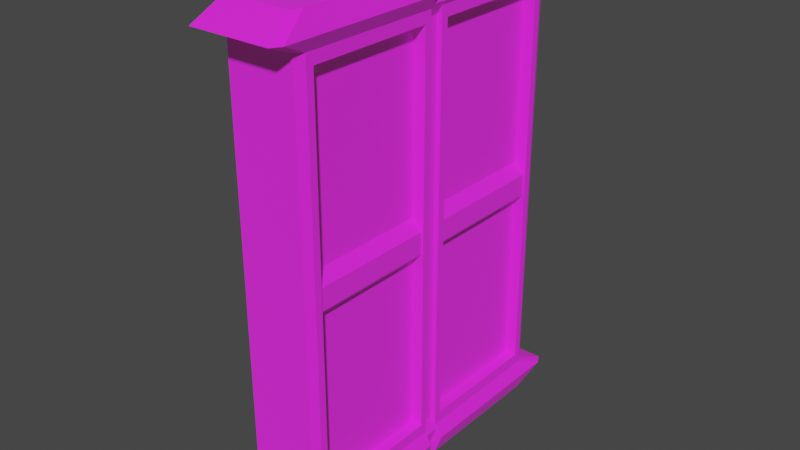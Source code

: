 # Source: Door_1_.blend  (saved by Blender 3.6.13; exported with 4.5.12 LTS)
import bpy
from mathutils import Matrix  # noqa: F401  (used for matrix-valued properties, if any)

bpy.ops.wm.read_factory_settings(use_empty=True)
scene = bpy.context.scene
scene.name = 'Scene'

# ---- collections
col_collection = bpy.data.collections.new('Collection'); scene.collection.children.link(col_collection)

# ---- images (referenced by path relative to the original .blend; pixels are not part of the script)
import os
ASSET_DIR = os.environ.get("B2B_ASSET_DIR", "")  # directory of the original .blend (textures are referenced by path, not embedded)
HERE = os.path.dirname(os.path.abspath(__file__))  # packed textures are extracted next to this script under _unpacked/

def load_image(name, relpath, width, height, colorspace="sRGB"):
    """Load a texture the original file referenced (path relative to the .blend, or extracted next to this script)."""
    p = next((c for c in (os.path.join(HERE, relpath), os.path.join(ASSET_DIR, relpath)) if relpath and os.path.exists(c)), "")
    if p:
        img = bpy.data.images.load(p, check_existing=True)
        img.name = name
    else:  # same state as the original file: an image datablock whose file is absent (Cycles renders it pink)
        img = bpy.data.images.new(name, width, height)
        img.source = "FILE"
        img.filepath = "//" + (relpath or name)
    img.colorspace_settings.name = colorspace
    return img
img_png_png = load_image('Png.png', 'Png.png', 1024, 1024, 'sRGB')

# ---- materials (node trees are filled in below, after node groups)
mat_material_002 = bpy.data.materials.new('Material.002')
mat_material_002.use_backface_culling = True
mat_material_002.use_transparent_shadow = False

# ---- material node trees
mat_material_002.use_nodes = True; mat_material_002.node_tree.nodes.clear()
_N = mat_material_002.node_tree.nodes; _L = mat_material_002.node_tree.links
n0 = _N.new('ShaderNodeBsdfPrincipled'); n0.name = 'Principled BSDF'; n0.location = (10, 300)
n0.distribution = 'GGX'
n0.subsurface_method = 'RANDOM_WALK_SKIN'
n0.inputs[2].default_value = 1.0
n0.inputs[3].default_value = 1.45
n0.inputs[27].default_value = (0.02198, 0.01036, 0.003298, 1.0)
n0.inputs[28].default_value = 1.0
n1 = _N.new('ShaderNodeOutputMaterial'); n1.name = 'Material Output'; n1.location = (300, 300)
n2 = _N.new('ShaderNodeTexImage'); n2.name = 'Image Texture'; n2.location = (-400, 342)
n2.image = img_png_png
_L.new(n0.outputs[0], n1.inputs[0])
_L.new(n2.outputs[0], n0.inputs[0])
n1.is_active_output = True

# ---- world
world_world = bpy.data.worlds.new('World'); scene.world = world_world
world_world.use_nodes = True; world_world.node_tree.nodes.clear()
_N = world_world.node_tree.nodes; _L = world_world.node_tree.links
n0 = _N.new('ShaderNodeOutputWorld'); n0.name = 'World Output'; n0.location = (300, 300)
n1 = _N.new('ShaderNodeBackground'); n1.name = 'Background'; n1.location = (10, 300)
n1.inputs[0].default_value = (0.05088, 0.05088, 0.05088, 1.0)
_L.new(n1.outputs[0], n0.inputs[0])
n0.is_active_output = True
world_world.color = (0.05088, 0.05088, 0.05088)
world_world.use_sun_shadow = False
world_world.sun_shadow_jitter_overblur = 0.0

# ---- meshes
me_cube_007 = bpy.data.meshes.new('Cube.007')
me_cube_007.from_pydata([(-0.383, -3.831, 3.993), (-0.383, -3.831, 7.579), (0.383, -3.831, 3.993), (0.383, -3.831, 7.579), (-0.383, -3.728, 5.707), (-0.383, -3.728, 5.865), (0.383, -3.728, 5.865), (0.383, -3.728, 5.707), (-0.433, -3.835, 4.092), (-0.433, -3.835, 5.865), (-0.433, -3.835, 7.48), (0.433, -3.835, 7.48), (0.433, -3.835, 5.707), (0.433, -3.835, 4.092), (-0.433, -3.835, 5.707), (0.433, -3.835, 5.865), (-0.4535, -3.618, 3.662), (-0.5127, -3.613, 3.78), (-0.4535, -3.618, 7.91), (0.4535, -3.618, 7.91), (0.4535, -3.618, 3.662), (0.4535, -3.515, 5.88), (0.4535, -3.515, 5.692), (-0.4535, -3.515, 5.692), (-0.4535, -3.515, 5.88), (-0.5127, -3.613, 7.792), (0.5127, -3.613, 7.792), (0.5127, -3.613, 3.78), (0.5127, -3.613, 5.88), (0.5127, -3.613, 5.692), (-0.5127, -3.613, 5.692), (-0.5127, -3.613, 5.88), (-0.383, -3.481, 7.579), (0.383, -3.481, 7.579), (0.383, -3.481, 3.993), (0.383, -3.378, 5.865), (0.383, -3.378, 5.707), (-0.383, -3.378, 5.707), (-0.383, -3.378, 5.865), (-0.433, -3.342, 7.397), (0.433, -3.342, 7.397), (0.433, -3.342, 4.175), (0.433, -3.342, 5.948), (0.433, -3.342, 5.624), (-0.433, -3.342, 5.624), (-0.433, -3.342, 5.948), (-0.383, -3.481, 3.993), (-0.433, -3.342, 4.175), (-0.2994, -1.368, 5.948), (-0.2994, -1.862, 5.948), (-0.2994, -2.355, 5.948), (-0.2994, -2.849, 5.948), (-0.2994, -1.368, 5.624), (-0.2994, -1.862, 5.624), (-0.2994, -2.355, 5.624), (-0.2994, -2.849, 5.624), (0.2994, -1.368, 5.624), (0.2994, -1.862, 5.624), (0.2994, -2.355, 5.624), (0.2994, -2.849, 5.624), (0.2994, -1.368, 5.948), (0.2994, -1.862, 5.948), (0.2994, -2.355, 5.948), (0.2994, -2.849, 5.948), (0.2994, -1.368, 4.175), (0.2994, -1.862, 4.175), (0.2994, -2.355, 4.175), (0.2994, -2.849, 4.175), (0.2994, -1.368, 7.397), (0.2994, -1.862, 7.397), (0.2994, -2.355, 7.397), (0.2994, -2.849, 7.397), (-0.2994, -1.368, 7.397), (-0.2994, -1.862, 7.397), (-0.2994, -2.355, 7.397), (-0.2994, -2.849, 7.397), (-0.2994, -2.849, 4.175), (-0.2994, -2.355, 4.175), (-0.2994, -1.862, 4.175), (-0.2994, -1.368, 4.175), (-0.433, -1.368, 5.948), (-0.433, -1.862, 5.948), (-0.433, -2.355, 5.948), (-0.433, -2.849, 5.948), (-0.433, -1.368, 5.624), (-0.433, -1.862, 5.624), (-0.433, -2.355, 5.624), (-0.433, -2.849, 5.624), (0.433, -1.368, 5.624), (0.433, -1.862, 5.624), (0.433, -2.355, 5.624), (0.433, -2.849, 5.624), (0.433, -1.368, 5.948), (0.433, -1.862, 5.948), (0.433, -2.355, 5.948), (0.433, -2.849, 5.948), (-0.433, -3.47, 4.092), (-0.433, -3.47, 5.865), (-0.433, -3.47, 7.48), (0.433, -3.47, 5.707), (0.433, -3.47, 4.092), (0.433, -3.47, 7.48), (0.433, -3.47, 5.865), (-0.433, -3.47, 5.707), (0.433, -1.368, 4.175), (0.433, -1.862, 4.175), (0.433, -2.355, 4.175), (0.433, -2.849, 4.175), (0.433, -1.368, 7.397), (0.433, -1.862, 7.397), (0.433, -2.355, 7.397), (0.433, -2.849, 7.397), (-0.433, -1.368, 7.397), (-0.433, -1.862, 7.397), (-0.433, -2.355, 7.397), (-0.433, -2.849, 7.397), (-0.433, -2.849, 4.175), (-0.433, -2.355, 4.175), (-0.433, -1.862, 4.175), (-0.433, -1.368, 4.175), (-0.383, -1.372, 5.865), (-0.383, -1.874, 5.865), (-0.383, -2.375, 5.865), (-0.383, -2.876, 5.865), (-0.383, -1.372, 5.707), (-0.383, -1.874, 5.707), (-0.383, -2.375, 5.707), (-0.383, -2.876, 5.707), (0.383, -1.372, 5.707), (0.383, -1.874, 5.707), (0.383, -2.375, 5.707), (0.383, -2.876, 5.707), (0.383, -1.372, 5.865), (0.383, -1.874, 5.865), (0.383, -2.375, 5.865), (0.383, -2.876, 5.865), (0.383, -1.387, 3.998), (0.383, -1.91, 3.997), (0.383, -2.434, 3.995), (0.383, -2.957, 3.994), (0.383, -1.387, 7.574), (0.383, -1.91, 7.575), (0.383, -2.434, 7.577), (0.383, -2.957, 7.578), (-0.383, -1.387, 7.574), (-0.383, -1.91, 7.575), (-0.383, -2.434, 7.577), (-0.383, -2.957, 7.578), (-0.433, -2.948, 4.092), (-0.433, -2.426, 4.092), (-0.433, -1.904, 4.092), (-0.433, -1.382, 4.092), (-0.383, -2.957, 3.994), (-0.383, -2.434, 3.995), (-0.383, -1.91, 3.997), (-0.383, -1.387, 3.998), (-0.433, -1.382, 5.865), (-0.433, -1.904, 5.865), (-0.433, -2.426, 5.865), (-0.433, -2.948, 5.865), (-0.433, -1.382, 5.707), (-0.433, -1.904, 5.707), (-0.433, -2.426, 5.707), (-0.433, -2.948, 5.707), (0.433, -1.382, 5.707), (0.433, -1.904, 5.707), (0.433, -2.426, 5.707), (0.433, -2.948, 5.707), (0.433, -1.382, 5.865), (0.433, -1.904, 5.865), (0.433, -2.426, 5.865), (0.433, -2.948, 5.865), (0.433, -1.382, 4.092), (0.433, -1.904, 4.092), (0.433, -2.426, 4.092), (0.433, -2.948, 4.092), (0.433, -1.382, 7.48), (0.433, -1.904, 7.48), (0.433, -2.426, 7.48), (0.433, -2.948, 7.48), (-0.433, -1.382, 7.48), (-0.433, -1.904, 7.48), (-0.433, -2.426, 7.48), (-0.433, -2.948, 7.48), (-0.2994, -3.342, 4.175), (-0.2994, -3.342, 5.948), (-0.2994, -3.342, 7.397), (0.2994, -3.342, 5.624), (0.2994, -3.342, 4.175), (0.2994, -3.342, 7.397), (0.2994, -3.342, 5.948), (-0.2994, -3.342, 5.624), (0.4129, -1.245, 5.624), (0.433, -1.245, 4.175), (0.433, -1.245, 7.397), (-0.433, -1.245, 7.397), (-0.433, -1.245, 4.175), (-0.383, -1.247, 5.865), (-0.4129, -1.245, 5.948), (-0.383, -1.247, 5.707), (-0.4129, -1.245, 5.624), (0.4129, -1.245, 5.948), (0.4129, -1.245, 4.175), (0.4129, -1.245, 7.397), (0.433, -1.245, 5.624), (0.383, -1.247, 5.707), (0.383, -1.247, 5.865), (0.433, -1.245, 5.948), (0.383, -1.256, 3.998), (-0.4129, -1.245, 4.175), (-0.4129, -1.245, 7.397), (-0.433, -1.245, 5.948), (-0.433, -1.245, 5.624), (0.383, -1.256, 7.574), (0.433, -1.252, 5.865), (-0.433, -1.252, 5.707), (-0.433, -1.252, 5.865), (-0.383, -1.256, 3.998), (-0.433, -1.252, 4.092), (-0.383, -1.256, 7.574), (0.433, -1.252, 5.707), (0.433, -1.252, 4.092), (0.433, -1.252, 7.48), (-0.433, -1.252, 7.48), (0.4129, -1.121, 5.624), (0.433, -1.121, 4.175), (0.433, -1.121, 7.397), (-0.433, -1.121, 7.397), (-0.433, -1.121, 4.175), (-0.383, -1.121, 5.865), (-0.4129, -1.121, 5.948), (-0.383, -1.121, 5.707), (-0.4129, -1.121, 5.624), (0.4129, -1.121, 5.948), (0.4129, -1.121, 4.175), (0.4129, -1.121, 7.397), (0.433, -1.121, 5.624), (0.383, -1.121, 5.707), (0.383, -1.121, 5.865), (0.433, -1.121, 5.948), (0.383, -1.125, 3.999), (-0.4129, -1.121, 4.175), (-0.4129, -1.121, 7.397), (-0.433, -1.121, 5.948), (-0.433, -1.121, 5.624), (0.383, -1.125, 7.574), (0.433, -1.121, 5.865), (-0.433, -1.121, 5.707), (-0.433, -1.121, 5.865), (-0.383, -1.125, 3.999), (-0.433, -1.121, 4.092), (-0.383, -1.125, 7.574), (0.433, -1.121, 5.707), (0.433, -1.121, 4.092), (0.433, -1.121, 7.48), (-0.433, -1.121, 7.48)], [], [(18, 1, 3, 19), (22, 7, 12, 29), (20, 2, 0, 16), (6, 5, 4, 7), (16, 0, 8, 17), (21, 6, 7, 22), (23, 4, 5, 24), (31, 9, 10, 25), (29, 12, 13, 27), (12, 14, 8, 13), (11, 10, 9, 15), (26, 11, 15, 28), (17, 8, 14, 30), (0, 2, 13, 8), (24, 5, 9, 31), (3, 1, 10, 11), (5, 6, 15, 9), (19, 3, 11, 26), (7, 4, 14, 12), (45, 39, 186, 185), (107, 106, 66, 67), (1, 18, 25, 10), (6, 21, 28, 15), (2, 20, 27, 13), (4, 23, 30, 14), (33, 19, 26, 101), (38, 24, 31, 97), (96, 17, 30, 103), (101, 26, 28, 102), (99, 29, 27, 100), (97, 31, 25, 98), (37, 23, 24, 38), (35, 21, 22, 36), (46, 16, 17, 96), (34, 20, 16, 46), (36, 22, 29, 99), (32, 18, 19, 33), (18, 32, 98, 25), (21, 35, 102, 28), (20, 34, 100, 27), (23, 37, 103, 30), (127, 126, 162, 163), (81, 49, 48, 80), (134, 135, 131, 130), (154, 153, 149, 150), (77, 76, 55, 54), (128, 129, 165, 164), (32, 147, 183, 98), (134, 133, 169, 170), (126, 125, 161, 162), (82, 50, 49, 81), (83, 51, 50, 82), (45, 185, 51, 83), (125, 124, 160, 161), (37, 127, 163, 103), (137, 136, 172, 173), (138, 137, 173, 174), (139, 138, 174, 175), (147, 32, 33, 143), (34, 139, 175, 100), (131, 36, 99, 167), (135, 134, 170, 171), (133, 132, 168, 169), (35, 135, 171, 102), (139, 34, 46, 152), (145, 144, 180, 181), (146, 145, 181, 182), (152, 46, 96, 148), (146, 147, 143, 142), (147, 146, 182, 183), (145, 146, 142, 141), (144, 145, 141, 140), (135, 35, 36, 131), (219, 144, 140, 213), (127, 37, 38, 123), (130, 131, 167, 166), (129, 130, 166, 165), (217, 155, 151, 218), (138, 139, 152, 153), (205, 128, 164, 220), (137, 138, 153, 154), (136, 137, 154, 155), (208, 136, 155, 217), (209, 79, 52, 200), (153, 152, 148, 149), (78, 77, 54, 53), (91, 43, 187, 59), (155, 154, 150, 151), (123, 38, 97, 159), (133, 134, 130, 129), (132, 133, 129, 128), (206, 132, 128, 205), (143, 33, 101, 179), (121, 122, 158, 157), (141, 142, 178, 177), (118, 150, 149, 117), (110, 109, 177, 178), (39, 45, 97, 98), (41, 43, 99, 100), (42, 40, 101, 102), (44, 47, 96, 103), (106, 174, 173, 105), (94, 170, 169, 93), (125, 126, 122, 121), (120, 121, 157, 156), (122, 123, 159, 158), (197, 120, 156, 216), (109, 108, 176, 177), (126, 127, 123, 122), (140, 141, 177, 176), (142, 143, 179, 178), (213, 140, 176, 222), (105, 173, 172, 104), (119, 151, 150, 118), (117, 149, 148, 116), (196, 218, 151, 119), (93, 169, 168, 92), (85, 84, 52, 53), (115, 183, 182, 114), (113, 181, 180, 112), (39, 98, 183, 115), (116, 148, 96, 47), (86, 85, 53, 54), (199, 124, 120, 197), (111, 110, 178, 179), (40, 111, 179, 101), (87, 86, 54, 55), (124, 125, 121, 120), (44, 87, 55, 191), (107, 175, 174, 106), (41, 100, 175, 107), (90, 91, 59, 58), (89, 90, 58, 57), (95, 171, 170, 94), (42, 102, 171, 95), (88, 89, 57, 56), (114, 182, 181, 113), (204, 88, 56, 192), (86, 162, 161, 85), (45, 83, 159, 97), (50, 51, 75, 74), (87, 163, 162, 86), (89, 88, 164, 165), (85, 161, 160, 84), (79, 78, 53, 52), (90, 89, 165, 166), (44, 103, 163, 87), (91, 90, 166, 167), (81, 80, 156, 157), (82, 81, 157, 158), (83, 82, 158, 159), (43, 91, 167, 99), (49, 50, 74, 73), (48, 49, 73, 72), (198, 48, 72, 210), (56, 57, 65, 64), (58, 59, 67, 66), (51, 185, 186, 75), (192, 56, 64, 202), (57, 58, 66, 65), (59, 187, 188, 67), (70, 71, 63, 62), (69, 70, 62, 61), (68, 69, 61, 60), (71, 189, 190, 63), (203, 68, 60, 201), (76, 184, 191, 55), (43, 41, 188, 187), (40, 42, 190, 189), (47, 44, 191, 184), (117, 116, 76, 77), (105, 104, 64, 65), (119, 118, 78, 79), (39, 115, 75, 186), (116, 47, 184, 76), (40, 189, 71, 111), (106, 105, 65, 66), (114, 113, 73, 74), (113, 112, 72, 73), (115, 114, 74, 75), (41, 107, 67, 188), (110, 70, 69, 109), (109, 69, 68, 108), (111, 71, 70, 110), (42, 95, 63, 190), (118, 117, 77, 78), (94, 93, 61, 62), (93, 92, 60, 61), (95, 94, 62, 63), (196, 119, 79, 209), (92, 207, 201, 60), (108, 68, 203, 194), (112, 195, 210, 72), (104, 193, 202, 64), (235, 203, 201, 233), (224, 192, 202, 234), (230, 198, 210, 242), (84, 160, 215, 212), (80, 211, 216, 156), (236, 204, 192, 224), (88, 204, 220, 164), (92, 168, 214, 207), (104, 172, 221, 193), (231, 199, 197, 229), (108, 194, 222, 176), (112, 180, 223, 195), (84, 212, 200, 52), (228, 250, 218, 196), (245, 213, 222, 254), (229, 197, 216, 248), (238, 206, 205, 237), (241, 209, 200, 232), (240, 208, 217, 249), (237, 205, 220, 252), (249, 217, 218, 250), (251, 219, 213, 245), (144, 219, 223, 180), (132, 206, 214, 168), (124, 199, 215, 160), (80, 48, 198, 211), (136, 208, 221, 172), (228, 196, 209, 241), (208, 240, 253, 221), (211, 198, 230, 243), (199, 231, 247, 215), (206, 238, 246, 214), (219, 251, 255, 223), (212, 244, 232, 200), (195, 223, 255, 227), (194, 226, 254, 222), (193, 221, 253, 225), (207, 214, 246, 239), (204, 236, 252, 220), (211, 243, 248, 216), (212, 215, 247, 244), (193, 225, 234, 202), (195, 227, 242, 210), (194, 203, 235, 226), (207, 239, 233, 201), (241, 232, 244, 247, 231, 229, 248, 243, 230, 242, 227, 255, 251, 245, 254, 226, 235, 233, 239, 246, 238, 237, 252, 236, 224, 234, 225, 253, 240, 249, 250, 228)])
_uv = me_cube_007.uv_layers.new(name='UVMap')
_uv.uv.foreach_set('vector', [0.8494, 0.9836, 0.8449, 0.9865, 0.8449, 0.9865, 0.8494, 0.9836, 0.8192, 0.9822, 0.8194, 0.9851, 0.8194, 0.9865, 0.8192, 0.9835, 0.7916, 0.9836, 0.7961, 0.9865, 0.7961, 0.9865, 0.7916, 0.9836, 0.8216, 0.9851, 0.8216, 0.9851, 0.8194, 0.9851, 0.8194, 0.9851, 0.7916, 0.9836, 0.7961, 0.9865, 0.7975, 0.9865, 0.7932, 0.9835, 0.8218, 0.9822, 0.8216, 0.9851, 0.8194, 0.9851, 0.8192, 0.9822, 0.8192, 0.9822, 0.8194, 0.9851, 0.8216, 0.9851, 0.8218, 0.9822, 0.8218, 0.9835, 0.8216, 0.9865, 0.8435, 0.9865, 0.8478, 0.9835, 0.8192, 0.9835, 0.8194, 0.9865, 0.7975, 0.9865, 0.7932, 0.9835, 0.8194, 0.9865, 0.8194, 0.9865, 0.7975, 0.9865, 0.7975, 0.9865, 0.8435, 0.9865, 0.8435, 0.9865, 0.8216, 0.9865, 0.8216, 0.9865, 0.8478, 0.9835, 0.8435, 0.9865, 0.8216, 0.9865, 0.8218, 0.9835, 0.7932, 0.9835, 0.7975, 0.9865, 0.8194, 0.9865, 0.8192, 0.9835, 0.7961, 0.9865, 0.7961, 0.9865, 0.7975, 0.9865, 0.7975, 0.9865, 0.8218, 0.9822, 0.8216, 0.9851, 0.8216, 0.9865, 0.8218, 0.9835, 0.8449, 0.9865, 0.8449, 0.9865, 0.8435, 0.9865, 0.8435, 0.9865, 0.8216, 0.9851, 0.8216, 0.9851, 0.8216, 0.9865, 0.8216, 0.9865, 0.8494, 0.9836, 0.8449, 0.9865, 0.8435, 0.9865, 0.8478, 0.9835, 0.8194, 0.9851, 0.8194, 0.9851, 0.8194, 0.9865, 0.8194, 0.9865, 0.8227, 0.9798, 0.8424, 0.9798, 0.8424, 0.9798, 0.8227, 0.9798, 0.7986, 0.9731, 0.7986, 0.9664, 0.7986, 0.9664, 0.7986, 0.9731, 0.8449, 0.9865, 0.8494, 0.9836, 0.8478, 0.9835, 0.8435, 0.9865, 0.8216, 0.9851, 0.8218, 0.9822, 0.8218, 0.9835, 0.8216, 0.9865, 0.7961, 0.9865, 0.7916, 0.9836, 0.7932, 0.9835, 0.7975, 0.9865, 0.8194, 0.9851, 0.8192, 0.9822, 0.8192, 0.9835, 0.8194, 0.9865, 0.8449, 0.9817, 0.8494, 0.9836, 0.8478, 0.9835, 0.8435, 0.9816, 0.8216, 0.9803, 0.8218, 0.9822, 0.8218, 0.9835, 0.8216, 0.9816, 0.7975, 0.9816, 0.7932, 0.9835, 0.8192, 0.9835, 0.8194, 0.9816, 0.8435, 0.9816, 0.8478, 0.9835, 0.8218, 0.9835, 0.8216, 0.9816, 0.8194, 0.9816, 0.8192, 0.9835, 0.7932, 0.9835, 0.7975, 0.9816, 0.8216, 0.9816, 0.8218, 0.9835, 0.8478, 0.9835, 0.8435, 0.9816, 0.8194, 0.9803, 0.8192, 0.9822, 0.8218, 0.9822, 0.8216, 0.9803, 0.8216, 0.9803, 0.8218, 0.9822, 0.8192, 0.9822, 0.8194, 0.9803, 0.7961, 0.9817, 0.7916, 0.9836, 0.7932, 0.9835, 0.7975, 0.9816, 0.7961, 0.9817, 0.7916, 0.9836, 0.7916, 0.9836, 0.7961, 0.9817, 0.8194, 0.9803, 0.8192, 0.9822, 0.8192, 0.9835, 0.8194, 0.9816, 0.8449, 0.9817, 0.8494, 0.9836, 0.8494, 0.9836, 0.8449, 0.9817, 0.8494, 0.9836, 0.8449, 0.9817, 0.8435, 0.9816, 0.8478, 0.9835, 0.8218, 0.9822, 0.8216, 0.9803, 0.8216, 0.9816, 0.8218, 0.9835, 0.7916, 0.9836, 0.7961, 0.9817, 0.7975, 0.9816, 0.7932, 0.9835, 0.8192, 0.9822, 0.8194, 0.9803, 0.8194, 0.9816, 0.8192, 0.9835, 0.8194, 0.9735, 0.8194, 0.9667, 0.8194, 0.9674, 0.8194, 0.9745, 0.8227, 0.9597, 0.8227, 0.9597, 0.8227, 0.953, 0.8227, 0.953, 0.8216, 0.9667, 0.8216, 0.9735, 0.8194, 0.9735, 0.8194, 0.9667, 0.7962, 0.9604, 0.7961, 0.9675, 0.7975, 0.9674, 0.7975, 0.9603, 0.7986, 0.7324, 0.7986, 0.7391, 0.8183, 0.7391, 0.8183, 0.7324, 0.8194, 0.953, 0.8194, 0.9599, 0.8194, 0.9603, 0.8194, 0.9532, 0.8449, 0.9817, 0.8449, 0.9746, 0.8435, 0.9745, 0.8435, 0.9816, 0.8216, 0.9667, 0.8216, 0.9599, 0.8216, 0.9603, 0.8216, 0.9674, 0.8194, 0.9667, 0.8194, 0.9599, 0.8194, 0.9603, 0.8194, 0.9674, 0.8227, 0.9664, 0.8227, 0.9664, 0.8227, 0.9597, 0.8227, 0.9597, 0.8227, 0.9731, 0.8227, 0.9731, 0.8227, 0.9664, 0.8227, 0.9664, 0.8227, 0.9798, 0.8227, 0.9798, 0.8227, 0.9731, 0.8227, 0.9731, 0.8194, 0.9599, 0.8194, 0.953, 0.8194, 0.9532, 0.8194, 0.9603, 0.8194, 0.9803, 0.8194, 0.9735, 0.8194, 0.9745, 0.8194, 0.9816, 0.7962, 0.9604, 0.7962, 0.9532, 0.7975, 0.9532, 0.7975, 0.9603, 0.7961, 0.9675, 0.7962, 0.9604, 0.7975, 0.9603, 0.7975, 0.9674, 0.7961, 0.9746, 0.7961, 0.9675, 0.7975, 0.9674, 0.7975, 0.9745, 0.8449, 0.9746, 0.8449, 0.9817, 0.8449, 0.9817, 0.8449, 0.9746, 0.7961, 0.9817, 0.7961, 0.9746, 0.7975, 0.9745, 0.7975, 0.9816, 0.8194, 0.9735, 0.8194, 0.9803, 0.8194, 0.9816, 0.8194, 0.9745, 0.8216, 0.9735, 0.8216, 0.9667, 0.8216, 0.9674, 0.8216, 0.9745, 0.8216, 0.9599, 0.8216, 0.953, 0.8216, 0.9532, 0.8216, 0.9603, 0.8216, 0.9803, 0.8216, 0.9735, 0.8216, 0.9745, 0.8216, 0.9816, 0.7961, 0.9746, 0.7961, 0.9817, 0.7961, 0.9817, 0.7961, 0.9746, 0.8448, 0.9604, 0.8448, 0.9532, 0.8435, 0.9532, 0.8435, 0.9603, 0.8448, 0.9675, 0.8448, 0.9604, 0.8435, 0.9603, 0.8435, 0.9674, 0.7961, 0.9746, 0.7961, 0.9817, 0.7975, 0.9816, 0.7975, 0.9745, 0.8448, 0.9675, 0.8449, 0.9746, 0.8449, 0.9746, 0.8448, 0.9675, 0.8449, 0.9746, 0.8448, 0.9675, 0.8435, 0.9674, 0.8435, 0.9745, 0.8448, 0.9604, 0.8448, 0.9675, 0.8448, 0.9675, 0.8448, 0.9604, 0.8448, 0.9532, 0.8448, 0.9604, 0.8448, 0.9604, 0.8448, 0.9532, 0.8216, 0.9735, 0.8216, 0.9803, 0.8194, 0.9803, 0.8194, 0.9735, 0.8448, 0.9515, 0.8448, 0.9532, 0.8448, 0.9532, 0.8448, 0.9515, 0.8194, 0.9735, 0.8194, 0.9803, 0.8216, 0.9803, 0.8216, 0.9735, 0.8194, 0.9667, 0.8194, 0.9735, 0.8194, 0.9745, 0.8194, 0.9674, 0.8194, 0.9599, 0.8194, 0.9667, 0.8194, 0.9674, 0.8194, 0.9603, 0.7962, 0.9515, 0.7962, 0.9532, 0.7975, 0.9532, 0.7975, 0.9514, 0.7961, 0.9675, 0.7961, 0.9746, 0.7961, 0.9746, 0.7961, 0.9675, 0.8194, 0.9513, 0.8194, 0.953, 0.8194, 0.9532, 0.8194, 0.9514, 0.7962, 0.9604, 0.7961, 0.9675, 0.7961, 0.9675, 0.7962, 0.9604, 0.7962, 0.9532, 0.7962, 0.9604, 0.7962, 0.9604, 0.7962, 0.9532, 0.7962, 0.9515, 0.7962, 0.9532, 0.7962, 0.9532, 0.7962, 0.9515, 0.8032, 0.949, 0.8032, 0.9507, 0.8229, 0.9507, 0.8229, 0.949, 0.7961, 0.9675, 0.7961, 0.9746, 0.7975, 0.9745, 0.7975, 0.9674, 0.9366, 0.9717, 0.9366, 0.9784, 0.9563, 0.9784, 0.9563, 0.9717, 0.8183, 0.9731, 0.8183, 0.9798, 0.8183, 0.9798, 0.8183, 0.9731, 0.7962, 0.9532, 0.7962, 0.9604, 0.7975, 0.9603, 0.7975, 0.9532, 0.8216, 0.9735, 0.8216, 0.9803, 0.8216, 0.9816, 0.8216, 0.9745, 0.8216, 0.9599, 0.8216, 0.9667, 0.8194, 0.9667, 0.8194, 0.9599, 0.8216, 0.953, 0.8216, 0.9599, 0.8194, 0.9599, 0.8194, 0.953, 0.8216, 0.9513, 0.8216, 0.953, 0.8194, 0.953, 0.8194, 0.9513, 0.8449, 0.9746, 0.8449, 0.9817, 0.8435, 0.9816, 0.8435, 0.9745, 0.8216, 0.9599, 0.8216, 0.9667, 0.8216, 0.9674, 0.8216, 0.9603, 0.8448, 0.9604, 0.8448, 0.9675, 0.8435, 0.9674, 0.8435, 0.9603, 0.7986, 0.9597, 0.7975, 0.9603, 0.7975, 0.9674, 0.7986, 0.9664, 0.8424, 0.9664, 0.8424, 0.9597, 0.8435, 0.9603, 0.8435, 0.9674, 0.8424, 0.9798, 0.8227, 0.9798, 0.8216, 0.9816, 0.8435, 0.9816, 0.7986, 0.9798, 0.8183, 0.9798, 0.8194, 0.9816, 0.7975, 0.9816, 0.8227, 0.9798, 0.8424, 0.9798, 0.8435, 0.9816, 0.8216, 0.9816, 0.8183, 0.9798, 0.7986, 0.9798, 0.7975, 0.9816, 0.8194, 0.9816, 0.7986, 0.9664, 0.7975, 0.9674, 0.7975, 0.9603, 0.7986, 0.9597, 0.8227, 0.9664, 0.8216, 0.9674, 0.8216, 0.9603, 0.8227, 0.9597, 0.8194, 0.9599, 0.8194, 0.9667, 0.8216, 0.9667, 0.8216, 0.9599, 0.8216, 0.953, 0.8216, 0.9599, 0.8216, 0.9603, 0.8216, 0.9532, 0.8216, 0.9667, 0.8216, 0.9735, 0.8216, 0.9745, 0.8216, 0.9674, 0.8216, 0.9513, 0.8216, 0.953, 0.8216, 0.9532, 0.8216, 0.9514, 0.8424, 0.9597, 0.8424, 0.953, 0.8435, 0.9532, 0.8435, 0.9603, 0.8194, 0.9667, 0.8194, 0.9735, 0.8216, 0.9735, 0.8216, 0.9667, 0.8448, 0.9532, 0.8448, 0.9604, 0.8435, 0.9603, 0.8435, 0.9532, 0.8448, 0.9675, 0.8449, 0.9746, 0.8435, 0.9745, 0.8435, 0.9674, 0.8448, 0.9515, 0.8448, 0.9532, 0.8435, 0.9532, 0.8435, 0.9514, 0.7986, 0.9597, 0.7975, 0.9603, 0.7975, 0.9532, 0.7986, 0.953, 0.7986, 0.953, 0.7975, 0.9532, 0.7975, 0.9603, 0.7986, 0.9597, 0.7986, 0.9664, 0.7975, 0.9674, 0.7975, 0.9745, 0.7986, 0.9731, 0.7986, 0.9513, 0.7975, 0.9514, 0.7975, 0.9532, 0.7986, 0.953, 0.8227, 0.9597, 0.8216, 0.9603, 0.8216, 0.9532, 0.8227, 0.953, 0.8183, 0.9597, 0.8183, 0.953, 0.8183, 0.953, 0.8183, 0.9597, 0.8424, 0.9731, 0.8435, 0.9745, 0.8435, 0.9674, 0.8424, 0.9664, 0.8424, 0.9597, 0.8435, 0.9603, 0.8435, 0.9532, 0.8424, 0.953, 0.8424, 0.9798, 0.8435, 0.9816, 0.8435, 0.9745, 0.8424, 0.9731, 0.7986, 0.9731, 0.7975, 0.9745, 0.7975, 0.9816, 0.7986, 0.9798, 0.8183, 0.9664, 0.8183, 0.9597, 0.8183, 0.9597, 0.8183, 0.9664, 0.8194, 0.9513, 0.8194, 0.953, 0.8216, 0.953, 0.8216, 0.9513, 0.8424, 0.9731, 0.8424, 0.9664, 0.8435, 0.9674, 0.8435, 0.9745, 0.8424, 0.9798, 0.8424, 0.9731, 0.8435, 0.9745, 0.8435, 0.9816, 0.8183, 0.9731, 0.8183, 0.9664, 0.8183, 0.9664, 0.8183, 0.9731, 0.8194, 0.953, 0.8194, 0.9599, 0.8216, 0.9599, 0.8216, 0.953, 0.8183, 0.9798, 0.8183, 0.9731, 0.8183, 0.9731, 0.8183, 0.9798, 0.7986, 0.9731, 0.7975, 0.9745, 0.7975, 0.9674, 0.7986, 0.9664, 0.7986, 0.9798, 0.7975, 0.9816, 0.7975, 0.9745, 0.7986, 0.9731, 0.8183, 0.9664, 0.8183, 0.9731, 0.8183, 0.9731, 0.8183, 0.9664, 0.8183, 0.9597, 0.8183, 0.9664, 0.8183, 0.9664, 0.8183, 0.9597, 0.8227, 0.9731, 0.8216, 0.9745, 0.8216, 0.9674, 0.8227, 0.9664, 0.8227, 0.9798, 0.8216, 0.9816, 0.8216, 0.9745, 0.8227, 0.9731, 0.8183, 0.953, 0.8183, 0.9597, 0.8183, 0.9597, 0.8183, 0.953, 0.8424, 0.9664, 0.8435, 0.9674, 0.8435, 0.9603, 0.8424, 0.9597, 0.8183, 0.9513, 0.8183, 0.953, 0.8183, 0.953, 0.8183, 0.9513, 0.8183, 0.9664, 0.8194, 0.9674, 0.8194, 0.9603, 0.8183, 0.9597, 0.8227, 0.9798, 0.8227, 0.9731, 0.8216, 0.9745, 0.8216, 0.9816, 0.8227, 0.7324, 0.8227, 0.7391, 0.8424, 0.7391, 0.8424, 0.7324, 0.8183, 0.9731, 0.8194, 0.9745, 0.8194, 0.9674, 0.8183, 0.9664, 0.8183, 0.9597, 0.8183, 0.953, 0.8194, 0.9532, 0.8194, 0.9603, 0.8183, 0.9597, 0.8194, 0.9603, 0.8194, 0.9532, 0.8183, 0.953, 0.7986, 0.719, 0.7986, 0.7257, 0.8183, 0.7257, 0.8183, 0.719, 0.8183, 0.9664, 0.8183, 0.9597, 0.8194, 0.9603, 0.8194, 0.9674, 0.8183, 0.9798, 0.8194, 0.9816, 0.8194, 0.9745, 0.8183, 0.9731, 0.8183, 0.9731, 0.8183, 0.9664, 0.8194, 0.9674, 0.8194, 0.9745, 0.8227, 0.9597, 0.8227, 0.953, 0.8216, 0.9532, 0.8216, 0.9603, 0.8227, 0.9664, 0.8227, 0.9597, 0.8216, 0.9603, 0.8216, 0.9674, 0.8227, 0.9731, 0.8227, 0.9664, 0.8216, 0.9674, 0.8216, 0.9745, 0.8183, 0.9798, 0.8183, 0.9731, 0.8194, 0.9745, 0.8194, 0.9816, 0.9607, 0.9717, 0.9607, 0.9784, 0.9804, 0.9784, 0.9804, 0.9717, 0.8227, 0.719, 0.8227, 0.7257, 0.8424, 0.7257, 0.8424, 0.719, 0.8274, 0.949, 0.8274, 0.9507, 0.8471, 0.9507, 0.8471, 0.949, 0.8183, 0.719, 0.8183, 0.7257, 0.7986, 0.7257, 0.7986, 0.719, 0.8183, 0.7324, 0.8183, 0.7391, 0.7986, 0.7391, 0.7986, 0.7324, 0.9607, 0.9851, 0.9607, 0.9918, 0.9804, 0.9918, 0.9804, 0.9851, 0.8229, 0.949, 0.8229, 0.9507, 0.8032, 0.9507, 0.8032, 0.949, 0.9563, 0.9717, 0.9563, 0.9784, 0.9366, 0.9784, 0.9366, 0.9717, 0.9563, 0.9851, 0.9563, 0.9918, 0.9366, 0.9918, 0.9366, 0.9851, 0.8424, 0.7324, 0.8424, 0.7391, 0.8227, 0.7391, 0.8227, 0.7324, 0.9804, 0.9717, 0.9804, 0.9784, 0.9607, 0.9784, 0.9607, 0.9717, 0.8424, 0.719, 0.8424, 0.7257, 0.8227, 0.7257, 0.8227, 0.719, 0.9804, 0.9851, 0.9804, 0.9918, 0.9607, 0.9918, 0.9607, 0.9851, 0.8471, 0.949, 0.8471, 0.9507, 0.8274, 0.9507, 0.8274, 0.949, 0.9366, 0.9851, 0.9366, 0.9918, 0.9563, 0.9918, 0.9563, 0.9851, 0.8183, 0.9798, 0.7986, 0.9798, 0.7986, 0.9798, 0.8183, 0.9798, 0.8424, 0.9798, 0.8227, 0.9798, 0.8227, 0.9798, 0.8424, 0.9798, 0.7986, 0.9798, 0.8183, 0.9798, 0.8183, 0.9798, 0.7986, 0.9798, 0.7986, 0.9664, 0.7986, 0.9731, 0.7986, 0.9731, 0.7986, 0.9664, 0.7986, 0.9597, 0.7986, 0.953, 0.7986, 0.953, 0.7986, 0.9597, 0.7986, 0.953, 0.7986, 0.9597, 0.7986, 0.9597, 0.7986, 0.953, 0.8424, 0.9798, 0.8424, 0.9731, 0.8424, 0.9731, 0.8424, 0.9798, 0.7986, 0.9731, 0.7986, 0.9798, 0.7986, 0.9798, 0.7986, 0.9731, 0.8424, 0.9798, 0.8424, 0.9798, 0.8424, 0.9731, 0.8424, 0.9731, 0.7986, 0.9664, 0.7986, 0.9597, 0.7986, 0.9597, 0.7986, 0.9664, 0.8424, 0.9664, 0.8424, 0.9597, 0.8424, 0.9597, 0.8424, 0.9664, 0.8424, 0.9597, 0.8424, 0.953, 0.8424, 0.953, 0.8424, 0.9597, 0.8424, 0.9731, 0.8424, 0.9664, 0.8424, 0.9664, 0.8424, 0.9731, 0.7986, 0.9798, 0.7986, 0.9731, 0.7986, 0.9731, 0.7986, 0.9798, 0.8424, 0.9664, 0.8424, 0.9664, 0.8424, 0.9597, 0.8424, 0.9597, 0.8424, 0.9597, 0.8424, 0.9597, 0.8424, 0.953, 0.8424, 0.953, 0.8424, 0.9731, 0.8424, 0.9731, 0.8424, 0.9664, 0.8424, 0.9664, 0.8227, 0.9798, 0.8227, 0.9731, 0.8227, 0.9731, 0.8227, 0.9798, 0.7986, 0.9597, 0.7986, 0.9664, 0.7986, 0.9664, 0.7986, 0.9597, 0.8227, 0.9664, 0.8227, 0.9597, 0.8227, 0.9597, 0.8227, 0.9664, 0.8227, 0.9597, 0.8227, 0.953, 0.8227, 0.953, 0.8227, 0.9597, 0.8227, 0.9731, 0.8227, 0.9664, 0.8227, 0.9664, 0.8227, 0.9731, 0.7986, 0.9513, 0.7986, 0.953, 0.7986, 0.953, 0.7986, 0.9513, 0.8227, 0.953, 0.8227, 0.9513, 0.8227, 0.9513, 0.8227, 0.953, 0.8424, 0.953, 0.8424, 0.953, 0.8424, 0.9513, 0.8424, 0.9513, 0.8424, 0.953, 0.8424, 0.9513, 0.8424, 0.9513, 0.8424, 0.953, 0.7986, 0.953, 0.7986, 0.9513, 0.7986, 0.9513, 0.7986, 0.953, 0.8471, 0.9473, 0.8471, 0.949, 0.8274, 0.949, 0.8274, 0.9473, 0.8229, 0.9473, 0.8229, 0.949, 0.8032, 0.949, 0.8032, 0.9473, 0.8274, 0.9473, 0.8274, 0.949, 0.8471, 0.949, 0.8471, 0.9473, 0.8183, 0.953, 0.8194, 0.9532, 0.8194, 0.9514, 0.8183, 0.9513, 0.8227, 0.953, 0.8227, 0.9513, 0.8216, 0.9514, 0.8216, 0.9532, 0.8183, 0.9496, 0.8183, 0.9513, 0.8183, 0.9513, 0.8183, 0.9496, 0.8183, 0.953, 0.8183, 0.9513, 0.8194, 0.9514, 0.8194, 0.9532, 0.8227, 0.953, 0.8216, 0.9532, 0.8216, 0.9514, 0.8227, 0.9513, 0.7986, 0.953, 0.7975, 0.9532, 0.7975, 0.9514, 0.7986, 0.9513, 0.8194, 0.9496, 0.8194, 0.9513, 0.8216, 0.9513, 0.8216, 0.9496, 0.8424, 0.953, 0.8424, 0.9513, 0.8435, 0.9514, 0.8435, 0.9532, 0.8424, 0.953, 0.8435, 0.9532, 0.8435, 0.9514, 0.8424, 0.9513, 0.8183, 0.953, 0.8183, 0.9513, 0.8183, 0.9513, 0.8183, 0.953, 0.7986, 0.9496, 0.7975, 0.9496, 0.7975, 0.9514, 0.7986, 0.9513, 0.8448, 0.9497, 0.8448, 0.9515, 0.8435, 0.9514, 0.8435, 0.9496, 0.8216, 0.9496, 0.8216, 0.9513, 0.8216, 0.9514, 0.8216, 0.9496, 0.8216, 0.9496, 0.8216, 0.9513, 0.8194, 0.9513, 0.8194, 0.9496, 0.8032, 0.9473, 0.8032, 0.949, 0.8229, 0.949, 0.8229, 0.9473, 0.7962, 0.9497, 0.7962, 0.9515, 0.7962, 0.9515, 0.7962, 0.9497, 0.8194, 0.9496, 0.8194, 0.9513, 0.8194, 0.9514, 0.8194, 0.9496, 0.7962, 0.9497, 0.7962, 0.9515, 0.7975, 0.9514, 0.7975, 0.9496, 0.8448, 0.9497, 0.8448, 0.9515, 0.8448, 0.9515, 0.8448, 0.9497, 0.8448, 0.9532, 0.8448, 0.9515, 0.8435, 0.9514, 0.8435, 0.9532, 0.8216, 0.953, 0.8216, 0.9513, 0.8216, 0.9514, 0.8216, 0.9532, 0.8194, 0.953, 0.8194, 0.9513, 0.8194, 0.9514, 0.8194, 0.9532, 0.8227, 0.953, 0.8227, 0.953, 0.8227, 0.9513, 0.8227, 0.9513, 0.7962, 0.9532, 0.7962, 0.9515, 0.7975, 0.9514, 0.7975, 0.9532, 0.7986, 0.9496, 0.7986, 0.9513, 0.7986, 0.9513, 0.7986, 0.9496, 0.7962, 0.9515, 0.7962, 0.9497, 0.7975, 0.9496, 0.7975, 0.9514, 0.8227, 0.9513, 0.8227, 0.9513, 0.8227, 0.9496, 0.8227, 0.9496, 0.8194, 0.9513, 0.8194, 0.9496, 0.8194, 0.9496, 0.8194, 0.9514, 0.8216, 0.9513, 0.8216, 0.9496, 0.8216, 0.9496, 0.8216, 0.9514, 0.8448, 0.9515, 0.8448, 0.9497, 0.8435, 0.9496, 0.8435, 0.9514, 0.8183, 0.9513, 0.8183, 0.9496, 0.8183, 0.9496, 0.8183, 0.9513, 0.8424, 0.9513, 0.8435, 0.9514, 0.8435, 0.9496, 0.8424, 0.9496, 0.8424, 0.9513, 0.8424, 0.9496, 0.8435, 0.9496, 0.8435, 0.9514, 0.7986, 0.9513, 0.7975, 0.9514, 0.7975, 0.9496, 0.7986, 0.9496, 0.8227, 0.9513, 0.8216, 0.9514, 0.8216, 0.9496, 0.8227, 0.9496, 0.8183, 0.9513, 0.8183, 0.9496, 0.8194, 0.9496, 0.8194, 0.9514, 0.8227, 0.9513, 0.8227, 0.9496, 0.8216, 0.9496, 0.8216, 0.9514, 0.8183, 0.9513, 0.8194, 0.9514, 0.8194, 0.9496, 0.8183, 0.9496, 0.7986, 0.9513, 0.7986, 0.9496, 0.7986, 0.9496, 0.7986, 0.9513, 0.8424, 0.9513, 0.8424, 0.9496, 0.8424, 0.9496, 0.8424, 0.9513, 0.8424, 0.9513, 0.8424, 0.9513, 0.8424, 0.9496, 0.8424, 0.9496, 0.8227, 0.9513, 0.8227, 0.9496, 0.8227, 0.9496, 0.8227, 0.9513, 0.8032, 0.9473, 0.8229, 0.9473, 0.8183, 0.9496, 0.8194, 0.9496, 0.8194, 0.9496, 0.8216, 0.9496, 0.8216, 0.9496, 0.8227, 0.9496, 0.8227, 0.9496, 0.8471, 0.9473, 0.8424, 0.9496, 0.8435, 0.9496, 0.8448, 0.9497, 0.8448, 0.9497, 0.8435, 0.9496, 0.8424, 0.9496, 0.8424, 0.9496, 0.8274, 0.9473, 0.8227, 0.9496, 0.8216, 0.9496, 0.8216, 0.9496, 0.8194, 0.9496, 0.8194, 0.9496, 0.8183, 0.9496, 0.8183, 0.9496, 0.8032, 0.9473, 0.7986, 0.9496, 0.7975, 0.9496, 0.7962, 0.9497, 0.7962, 0.9497, 0.7975, 0.9496, 0.7986, 0.9496])
me_cube_007.materials.append(mat_material_002)
me_cube_007.update()
me_cube_001 = bpy.data.meshes.new('Cube.001')
me_cube_001.from_pydata([(-0.383, 1.582, 4.004), (-0.383, 1.582, 7.568), (0.383, 1.582, 4.004), (0.383, 1.582, 7.568), (-0.383, 1.485, 5.865), (-0.383, 1.485, 5.707), (0.383, 1.485, 5.707), (0.383, 1.485, 5.865), (-0.433, 1.592, 5.707), (-0.433, 1.592, 4.092), (-0.433, 1.592, 7.48), (0.433, 1.592, 7.48), (0.433, 1.592, 5.865), (0.433, 1.592, 4.092), (-0.433, 1.592, 5.865), (0.433, 1.592, 5.707), (-0.4535, 1.369, 7.896), (0.4535, 1.369, 7.896), (0.4535, 1.369, 3.676), (0.4535, 1.272, 5.88), (0.4535, 1.272, 5.692), (-0.4535, 1.272, 5.692), (-0.4535, 1.272, 5.88), (-0.5127, 1.37, 7.792), (0.5127, 1.37, 7.792), (0.5127, 1.37, 3.78), (0.5127, 1.37, 5.88), (0.5127, 1.37, 5.692), (-0.5127, 1.37, 5.692), (-0.5127, 1.37, 5.88), (-0.4535, 1.369, 3.676), (-0.5127, 1.37, 3.78), (-0.383, 1.232, 4.004), (-0.433, 1.099, 4.175), (-0.383, 1.232, 7.568), (0.383, 1.232, 7.568), (0.383, 1.232, 4.004), (0.383, 1.135, 5.865), (0.383, 1.135, 5.707), (-0.383, 1.135, 5.707), (-0.383, 1.135, 5.865), (-0.433, 1.099, 7.397), (0.433, 1.099, 7.397), (0.433, 1.099, 4.175), (0.433, 1.099, 5.948), (0.433, 1.099, 5.624), (-0.433, 1.099, 5.624), (-0.433, 1.099, 5.948), (-0.2994, 0.6059, 5.948), (-0.2994, 0.1123, 5.948), (-0.2994, -0.3812, 5.948), (-0.2994, -0.8747, 5.948), (-0.2994, 0.6059, 5.624), (-0.2994, 0.1123, 5.624), (-0.2994, -0.3812, 5.624), (-0.2994, -0.8747, 5.624), (0.2994, 0.6059, 5.624), (0.2994, 0.1123, 5.624), (0.2994, -0.3812, 5.624), (0.2994, -0.8747, 5.624), (0.2994, 0.6059, 5.948), (0.2994, 0.1123, 5.948), (0.2994, -0.3812, 5.948), (0.2994, -0.8747, 5.948), (0.2994, 0.6059, 4.175), (0.2994, 0.1123, 4.175), (0.2994, -0.3812, 4.175), (0.2994, -0.8747, 4.175), (0.2994, 0.6059, 7.397), (0.2994, 0.1123, 7.397), (0.2994, -0.3812, 7.397), (0.2994, -0.8747, 7.397), (-0.2994, 0.6059, 7.397), (-0.2994, 0.1123, 7.397), (-0.2994, -0.3812, 7.397), (-0.2994, -0.8747, 7.397), (-0.2994, -0.8747, 4.175), (-0.2994, -0.3812, 4.175), (-0.2994, 0.1123, 4.175), (-0.2994, 0.6059, 4.175), (-0.433, 0.6059, 5.948), (-0.433, 0.1123, 5.948), (-0.433, -0.3812, 5.948), (-0.433, -0.8747, 5.948), (-0.433, 0.6059, 5.624), (-0.433, 0.1123, 5.624), (-0.433, -0.3812, 5.624), (-0.433, -0.8747, 5.624), (0.433, 0.6059, 5.624), (0.433, 0.1123, 5.624), (0.433, -0.3812, 5.624), (0.433, -0.8747, 5.624), (0.433, 0.6059, 5.948), (0.433, 0.1123, 5.948), (0.433, -0.3812, 5.948), (0.433, -0.8747, 5.948), (0.433, 0.6059, 4.175), (0.433, 0.1123, 4.175), (-0.433, 1.227, 7.48), (0.433, -0.3812, 4.175), (0.433, 1.227, 7.48), (0.433, -0.8747, 4.175), (0.433, 1.227, 4.092), (0.433, 1.227, 5.865), (0.433, 1.227, 5.707), (-0.433, 1.227, 5.707), (-0.433, 1.227, 5.865), (-0.433, 1.227, 4.092), (0.433, 0.6059, 7.397), (0.433, 0.1123, 7.397), (0.433, -0.3812, 7.397), (0.433, -0.8747, 7.397), (-0.433, 0.6059, 7.397), (-0.433, 0.1123, 7.397), (-0.433, -0.3812, 7.397), (-0.433, -0.8747, 7.397), (-0.433, -0.8747, 4.175), (-0.433, -0.3812, 4.175), (-0.433, 0.1123, 4.175), (-0.433, 0.6059, 4.175), (-0.383, 0.6335, 5.865), (-0.383, 0.1321, 5.865), (-0.383, -0.3694, 5.865), (-0.383, -0.8708, 5.865), (-0.383, 0.6335, 5.707), (-0.383, 0.1321, 5.707), (-0.383, -0.3694, 5.707), (-0.383, -0.8708, 5.707), (0.383, 0.6335, 5.707), (0.383, 0.1321, 5.707), (0.383, -0.3694, 5.707), (0.383, -0.8708, 5.707), (0.383, 0.6335, 5.865), (0.383, 0.1321, 5.865), (0.383, -0.3694, 5.865), (0.383, -0.8708, 5.865), (0.383, 0.708, 4.003), (0.383, 0.1844, 4.002), (0.383, -0.3393, 4.0), (0.383, -0.8629, 3.999), (0.383, 0.708, 7.569), (0.383, 0.1844, 7.57), (0.383, -0.3393, 7.572), (0.383, -0.8629, 7.573), (-0.383, 0.708, 7.569), (-0.383, 0.1844, 7.57), (-0.383, -0.3393, 7.572), (-0.383, -0.8629, 7.573), (-0.433, -0.8605, 4.092), (-0.433, -0.3386, 4.092), (-0.433, 0.1833, 4.092), (-0.433, 0.7052, 4.092), (-0.383, -0.8629, 3.999), (-0.383, -0.3393, 4.0), (-0.383, 0.1844, 4.002), (-0.383, 0.708, 4.003), (-0.433, 0.7052, 5.865), (-0.433, 0.1833, 5.865), (-0.433, -0.3386, 5.865), (-0.433, -0.8605, 5.865), (-0.433, 0.7052, 5.707), (-0.433, 0.1833, 5.707), (-0.433, -0.3386, 5.707), (-0.433, -0.8605, 5.707), (0.433, 0.7052, 5.707), (0.433, 0.1833, 5.707), (0.433, -0.3386, 5.707), (0.433, -0.8605, 5.707), (0.433, 0.7052, 5.865), (0.433, 0.1833, 5.865), (0.433, -0.3386, 5.865), (0.433, -0.8605, 5.865), (0.433, 0.7052, 4.092), (0.433, 0.1833, 4.092), (0.433, -0.3386, 4.092), (0.433, -0.8605, 4.092), (0.433, 0.7052, 7.48), (0.433, 0.1833, 7.48), (0.433, -0.3386, 7.48), (0.433, -0.8605, 7.48), (-0.433, 0.7052, 7.48), (-0.433, 0.1833, 7.48), (-0.433, -0.3386, 7.48), (-0.433, -0.8605, 7.48), (-0.2994, 1.099, 7.397), (0.2994, 1.099, 7.397), (0.2994, 1.099, 4.175), (0.2994, 1.099, 5.948), (0.2994, 1.099, 5.624), (-0.2994, 1.099, 5.624), (-0.2994, 1.099, 5.948), (-0.2994, 1.099, 4.175), (0.4129, -0.9981, 5.624), (0.433, -0.9981, 4.175), (0.433, -0.9981, 7.397), (-0.433, -0.9981, 7.397), (-0.433, -0.9981, 4.175), (-0.383, -0.9961, 5.865), (-0.4129, -0.9981, 5.948), (-0.383, -0.9961, 5.707), (-0.4129, -0.9981, 5.624), (0.4129, -0.9981, 5.948), (0.4129, -0.9981, 4.175), (0.4129, -0.9981, 7.397), (0.433, -0.9981, 5.624), (0.383, -0.9961, 5.707), (0.383, -0.9961, 5.865), (0.433, -0.9981, 5.948), (0.383, -0.9938, 3.999), (-0.4129, -0.9981, 4.175), (-0.4129, -0.9981, 7.397), (-0.433, -0.9981, 5.948), (-0.433, -0.9981, 5.624), (0.383, -0.9938, 7.573), (0.433, -0.991, 5.865), (-0.433, -0.991, 5.707), (-0.433, -0.991, 5.865), (-0.383, -0.9938, 3.999), (-0.433, -0.991, 4.092), (-0.383, -0.9938, 7.573), (0.433, -0.991, 5.707), (0.433, -0.991, 4.092), (0.433, -0.991, 7.48), (-0.433, -0.991, 7.48), (0.4129, -1.121, 5.624), (0.433, -1.121, 4.175), (0.433, -1.121, 7.397), (-0.433, -1.121, 7.397), (-0.433, -1.121, 4.175), (-0.383, -1.121, 5.865), (-0.4129, -1.121, 5.948), (-0.383, -1.121, 5.707), (-0.4129, -1.121, 5.624), (0.4129, -1.121, 5.948), (0.4129, -1.121, 4.175), (0.4129, -1.121, 7.397), (0.433, -1.121, 5.624), (0.383, -1.121, 5.707), (0.383, -1.121, 5.865), (0.433, -1.121, 5.948), (0.383, -1.125, 3.999), (-0.4129, -1.121, 4.175), (-0.4129, -1.121, 7.397), (-0.433, -1.121, 5.948), (-0.433, -1.121, 5.624), (0.383, -1.125, 7.574), (0.433, -1.121, 5.865), (-0.433, -1.121, 5.707), (-0.433, -1.121, 5.865), (-0.383, -1.125, 3.999), (-0.433, -1.121, 4.092), (-0.383, -1.125, 7.574), (0.433, -1.121, 5.707), (0.433, -1.121, 4.092), (0.433, -1.121, 7.48), (-0.433, -1.121, 7.48)], [], [(16, 1, 10, 23), (2, 0, 9, 13), (19, 7, 12, 26), (18, 2, 13, 25), (4, 7, 6, 5), (5, 6, 15, 8), (7, 4, 14, 12), (8, 15, 13, 9), (10, 11, 12, 14), (21, 5, 8, 28), (1, 3, 11, 10), (101, 99, 66, 67), (1, 16, 17, 3), (6, 20, 27, 15), (2, 18, 30, 0), (0, 30, 31, 9), (7, 19, 20, 6), (5, 21, 22, 4), (14, 29, 23, 10), (15, 27, 25, 13), (11, 24, 26, 12), (9, 31, 28, 8), (4, 22, 29, 14), (3, 17, 24, 11), (39, 21, 28, 105), (36, 18, 25, 102), (37, 19, 26, 103), (34, 16, 23, 98), (80, 48, 190, 47), (79, 78, 53, 52), (117, 116, 76, 77), (208, 139, 175, 221), (126, 125, 161, 162), (16, 34, 35, 17), (20, 38, 104, 27), (18, 36, 32, 30), (30, 32, 107, 31), (19, 37, 38, 20), (21, 39, 40, 22), (29, 106, 98, 23), (27, 104, 102, 25), (24, 100, 103, 26), (31, 107, 105, 28), (22, 40, 106, 29), (17, 35, 100, 24), (133, 134, 130, 129), (93, 92, 60, 61), (129, 130, 166, 165), (109, 69, 68, 108), (113, 112, 72, 73), (191, 79, 52, 189), (130, 131, 167, 166), (99, 97, 65, 66), (146, 147, 143, 142), (147, 146, 182, 183), (133, 132, 168, 169), (125, 124, 160, 161), (211, 198, 51, 83), (81, 49, 48, 80), (82, 50, 49, 81), (83, 51, 50, 82), (124, 39, 105, 160), (136, 36, 102, 172), (127, 126, 162, 163), (199, 127, 163, 215), (132, 37, 103, 168), (137, 136, 172, 173), (138, 137, 173, 174), (144, 34, 98, 180), (139, 138, 174, 175), (134, 133, 169, 170), (135, 134, 170, 171), (206, 135, 171, 214), (145, 144, 180, 181), (219, 147, 183, 223), (146, 145, 181, 182), (145, 146, 142, 141), (144, 145, 141, 140), (34, 144, 140, 35), (128, 129, 165, 164), (84, 46, 189, 52), (138, 139, 152, 153), (137, 138, 153, 154), (36, 136, 155, 32), (153, 152, 148, 149), (154, 153, 149, 150), (155, 154, 150, 151), (32, 155, 151, 107), (113, 181, 180, 112), (121, 122, 158, 157), (141, 142, 178, 177), (118, 150, 149, 117), (114, 182, 181, 113), (99, 174, 173, 97), (94, 170, 169, 93), (90, 89, 165, 166), (85, 161, 160, 84), (89, 90, 58, 57), (47, 41, 98, 106), (45, 43, 102, 104), (42, 44, 103, 100), (33, 46, 105, 107), (88, 89, 57, 56), (90, 91, 59, 58), (45, 88, 56, 188), (109, 108, 176, 177), (120, 121, 157, 156), (122, 123, 159, 158), (40, 120, 156, 106), (97, 173, 172, 96), (125, 126, 122, 121), (39, 124, 120, 40), (140, 141, 177, 176), (142, 143, 179, 178), (35, 140, 176, 100), (93, 169, 168, 92), (124, 125, 121, 120), (212, 87, 55, 200), (119, 151, 150, 118), (117, 149, 148, 116), (33, 107, 151, 119), (89, 88, 164, 165), (87, 86, 54, 55), (134, 135, 131, 130), (115, 183, 182, 114), (195, 223, 183, 115), (110, 109, 177, 178), (37, 132, 128, 38), (132, 133, 129, 128), (111, 110, 178, 179), (194, 111, 179, 222), (112, 180, 98, 41), (108, 42, 100, 176), (101, 175, 174, 99), (193, 221, 175, 101), (96, 172, 102, 43), (126, 127, 123, 122), (92, 168, 103, 44), (86, 85, 53, 54), (95, 171, 170, 94), (207, 214, 171, 95), (88, 45, 104, 164), (85, 84, 52, 53), (84, 160, 105, 46), (91, 90, 166, 167), (204, 91, 167, 220), (80, 47, 106, 156), (83, 82, 158, 159), (86, 162, 161, 85), (49, 50, 74, 73), (211, 83, 159, 216), (87, 163, 162, 86), (212, 215, 163, 87), (81, 80, 156, 157), (82, 81, 157, 158), (70, 71, 63, 62), (188, 56, 64, 186), (48, 49, 73, 72), (50, 51, 75, 74), (190, 48, 72, 184), (58, 59, 67, 66), (57, 58, 66, 65), (56, 57, 65, 64), (69, 70, 62, 61), (68, 69, 61, 60), (185, 68, 60, 187), (193, 101, 67, 202), (96, 43, 186, 64), (97, 96, 64, 65), (114, 113, 73, 74), (118, 117, 77, 78), (38, 128, 164, 104), (119, 118, 78, 79), (33, 119, 79, 191), (41, 47, 190, 184), (110, 70, 69, 109), (43, 45, 188, 186), (44, 42, 185, 187), (46, 33, 191, 189), (195, 115, 75, 210), (115, 114, 74, 75), (94, 93, 61, 62), (112, 41, 184, 72), (77, 76, 55, 54), (194, 203, 71, 111), (111, 71, 70, 110), (108, 68, 185, 42), (78, 77, 54, 53), (207, 95, 63, 201), (95, 94, 62, 63), (92, 44, 187, 60), (136, 137, 154, 155), (116, 196, 209, 76), (239, 207, 201, 233), (226, 235, 203, 194), (227, 195, 210, 242), (225, 193, 202, 234), (71, 203, 201, 63), (59, 192, 202, 67), (51, 198, 210, 75), (244, 247, 215, 212), (243, 211, 216, 248), (91, 204, 192, 59), (236, 204, 220, 252), (239, 246, 214, 207), (225, 253, 221, 193), (127, 199, 197, 123), (226, 194, 222, 254), (227, 255, 223, 195), (244, 212, 200, 232), (116, 148, 218, 196), (143, 213, 222, 179), (123, 197, 216, 159), (135, 206, 205, 131), (76, 209, 200, 55), (139, 208, 217, 152), (131, 205, 220, 167), (152, 217, 218, 148), (147, 219, 213, 143), (251, 219, 223, 255), (238, 206, 214, 246), (231, 199, 215, 247), (243, 230, 198, 211), (240, 208, 221, 253), (196, 228, 241, 209), (219, 251, 245, 213), (217, 249, 250, 218), (205, 237, 252, 220), (208, 240, 249, 217), (209, 241, 232, 200), (206, 238, 237, 205), (197, 229, 248, 216), (213, 245, 254, 222), (196, 218, 250, 228), (199, 231, 229, 197), (204, 236, 224, 192), (198, 230, 242, 210), (192, 224, 234, 202), (203, 235, 233, 201), (241, 228, 250, 249, 240, 253, 225, 234, 224, 236, 252, 237, 238, 246, 239, 233, 235, 226, 254, 245, 251, 255, 227, 242, 230, 243, 248, 229, 231, 247, 244, 232)])
_uv = me_cube_001.uv_layers.new(name='UVMap')
_uv.uv.foreach_set('vector', [0.8492, 0.9158, 0.8447, 0.9129, 0.8435, 0.9127, 0.8478, 0.9158, 0.7963, 0.9129, 0.7963, 0.9129, 0.7975, 0.9127, 0.7975, 0.9127, 0.8218, 0.9171, 0.8216, 0.9142, 0.8216, 0.9127, 0.8218, 0.9158, 0.7918, 0.9158, 0.7963, 0.9129, 0.7975, 0.9127, 0.7932, 0.9158, 0.8216, 0.9142, 0.8216, 0.9142, 0.8194, 0.9142, 0.8194, 0.9142, 0.8194, 0.9142, 0.8194, 0.9142, 0.8194, 0.9127, 0.8194, 0.9127, 0.8216, 0.9142, 0.8216, 0.9142, 0.8216, 0.9127, 0.8216, 0.9127, 0.8194, 0.9127, 0.8194, 0.9127, 0.7975, 0.9127, 0.7975, 0.9127, 0.8435, 0.9127, 0.8435, 0.9127, 0.8216, 0.9127, 0.8216, 0.9127, 0.8192, 0.9171, 0.8194, 0.9142, 0.8194, 0.9127, 0.8192, 0.9158, 0.8447, 0.9129, 0.8447, 0.9129, 0.8435, 0.9127, 0.8435, 0.9127, 0.7986, 0.9463, 0.7986, 0.9396, 0.7986, 0.9396, 0.7986, 0.9463, 0.8447, 0.9129, 0.8492, 0.9158, 0.8492, 0.9158, 0.8447, 0.9129, 0.8194, 0.9142, 0.8192, 0.9171, 0.8192, 0.9158, 0.8194, 0.9127, 0.7963, 0.9129, 0.7918, 0.9158, 0.7918, 0.9158, 0.7963, 0.9129, 0.7963, 0.9129, 0.7918, 0.9158, 0.7932, 0.9158, 0.7975, 0.9127, 0.8216, 0.9142, 0.8218, 0.9171, 0.8192, 0.9171, 0.8194, 0.9142, 0.8194, 0.9142, 0.8192, 0.9171, 0.8218, 0.9171, 0.8216, 0.9142, 0.8216, 0.9127, 0.8218, 0.9158, 0.8478, 0.9158, 0.8435, 0.9127, 0.8194, 0.9127, 0.8192, 0.9158, 0.7932, 0.9158, 0.7975, 0.9127, 0.8435, 0.9127, 0.8478, 0.9158, 0.8218, 0.9158, 0.8216, 0.9127, 0.7975, 0.9127, 0.7932, 0.9158, 0.8192, 0.9158, 0.8194, 0.9127, 0.8216, 0.9142, 0.8218, 0.9171, 0.8218, 0.9158, 0.8216, 0.9127, 0.8447, 0.9129, 0.8492, 0.9158, 0.8478, 0.9158, 0.8435, 0.9127, 0.8194, 0.9189, 0.8192, 0.9171, 0.8192, 0.9158, 0.8194, 0.9177, 0.7963, 0.9176, 0.7918, 0.9158, 0.7932, 0.9158, 0.7975, 0.9177, 0.8216, 0.9189, 0.8218, 0.9171, 0.8218, 0.9158, 0.8216, 0.9177, 0.8447, 0.9176, 0.8492, 0.9158, 0.8478, 0.9158, 0.8435, 0.9177, 0.8227, 0.9261, 0.8227, 0.9261, 0.8227, 0.9194, 0.8227, 0.9194, 0.7986, 0.6922, 0.7986, 0.6989, 0.8183, 0.6989, 0.8183, 0.6922, 0.7986, 0.9396, 0.7986, 0.9463, 0.7986, 0.9463, 0.7986, 0.9396, 0.7962, 0.9479, 0.7962, 0.9461, 0.7975, 0.9461, 0.7975, 0.9479, 0.8194, 0.9394, 0.8194, 0.9326, 0.8194, 0.9319, 0.8194, 0.939, 0.8492, 0.9158, 0.8447, 0.9176, 0.8447, 0.9176, 0.8492, 0.9158, 0.8192, 0.9171, 0.8194, 0.9189, 0.8194, 0.9177, 0.8192, 0.9158, 0.7918, 0.9158, 0.7963, 0.9176, 0.7963, 0.9176, 0.7918, 0.9158, 0.7918, 0.9158, 0.7963, 0.9176, 0.7975, 0.9177, 0.7932, 0.9158, 0.8218, 0.9171, 0.8216, 0.9189, 0.8194, 0.9189, 0.8192, 0.9171, 0.8192, 0.9171, 0.8194, 0.9189, 0.8216, 0.9189, 0.8218, 0.9171, 0.8218, 0.9158, 0.8216, 0.9177, 0.8435, 0.9177, 0.8478, 0.9158, 0.8192, 0.9158, 0.8194, 0.9177, 0.7975, 0.9177, 0.7932, 0.9158, 0.8478, 0.9158, 0.8435, 0.9177, 0.8216, 0.9177, 0.8218, 0.9158, 0.7932, 0.9158, 0.7975, 0.9177, 0.8194, 0.9177, 0.8192, 0.9158, 0.8218, 0.9171, 0.8216, 0.9189, 0.8216, 0.9177, 0.8218, 0.9158, 0.8492, 0.9158, 0.8447, 0.9176, 0.8435, 0.9177, 0.8478, 0.9158, 0.8216, 0.9326, 0.8216, 0.9394, 0.8194, 0.9394, 0.8194, 0.9326, 0.8227, 0.9329, 0.8227, 0.9261, 0.8227, 0.9261, 0.8227, 0.9329, 0.8194, 0.9326, 0.8194, 0.9394, 0.8194, 0.939, 0.8194, 0.9319, 0.8424, 0.9329, 0.8424, 0.9329, 0.8424, 0.9261, 0.8424, 0.9261, 0.8424, 0.9329, 0.8424, 0.9261, 0.8424, 0.9261, 0.8424, 0.9329, 0.9366, 0.9314, 0.9366, 0.9381, 0.9563, 0.9381, 0.9563, 0.9314, 0.8194, 0.9394, 0.8194, 0.9462, 0.8194, 0.9461, 0.8194, 0.939, 0.7986, 0.9396, 0.7986, 0.9329, 0.7986, 0.9329, 0.7986, 0.9396, 0.8448, 0.939, 0.8448, 0.9461, 0.8448, 0.9461, 0.8448, 0.939, 0.8448, 0.9461, 0.8448, 0.939, 0.8435, 0.939, 0.8435, 0.9461, 0.8216, 0.9326, 0.8216, 0.9258, 0.8216, 0.9248, 0.8216, 0.9319, 0.8194, 0.9326, 0.8194, 0.9258, 0.8194, 0.9248, 0.8194, 0.9319, 0.8227, 0.948, 0.8227, 0.948, 0.8227, 0.9463, 0.8227, 0.9463, 0.8227, 0.9329, 0.8227, 0.9329, 0.8227, 0.9261, 0.8227, 0.9261, 0.8227, 0.9396, 0.8227, 0.9396, 0.8227, 0.9329, 0.8227, 0.9329, 0.8227, 0.9463, 0.8227, 0.9463, 0.8227, 0.9396, 0.8227, 0.9396, 0.8194, 0.9258, 0.8194, 0.9189, 0.8194, 0.9177, 0.8194, 0.9248, 0.7962, 0.9248, 0.7963, 0.9176, 0.7975, 0.9177, 0.7975, 0.9248, 0.8194, 0.9462, 0.8194, 0.9394, 0.8194, 0.939, 0.8194, 0.9461, 0.8194, 0.9479, 0.8194, 0.9462, 0.8194, 0.9461, 0.8194, 0.9479, 0.8216, 0.9258, 0.8216, 0.9189, 0.8216, 0.9177, 0.8216, 0.9248, 0.7962, 0.9319, 0.7962, 0.9248, 0.7975, 0.9248, 0.7975, 0.9319, 0.7962, 0.939, 0.7962, 0.9319, 0.7975, 0.9319, 0.7975, 0.939, 0.8447, 0.9248, 0.8447, 0.9176, 0.8435, 0.9177, 0.8435, 0.9248, 0.7962, 0.9461, 0.7962, 0.939, 0.7975, 0.939, 0.7975, 0.9461, 0.8216, 0.9394, 0.8216, 0.9326, 0.8216, 0.9319, 0.8216, 0.939, 0.8216, 0.9462, 0.8216, 0.9394, 0.8216, 0.939, 0.8216, 0.9461, 0.8216, 0.9479, 0.8216, 0.9462, 0.8216, 0.9461, 0.8216, 0.9479, 0.8448, 0.9319, 0.8447, 0.9248, 0.8435, 0.9248, 0.8435, 0.9319, 0.8448, 0.9479, 0.8448, 0.9461, 0.8435, 0.9461, 0.8435, 0.9479, 0.8448, 0.939, 0.8448, 0.9319, 0.8435, 0.9319, 0.8435, 0.939, 0.8448, 0.9319, 0.8448, 0.939, 0.8448, 0.939, 0.8448, 0.9319, 0.8447, 0.9248, 0.8448, 0.9319, 0.8448, 0.9319, 0.8447, 0.9248, 0.8447, 0.9176, 0.8447, 0.9248, 0.8447, 0.9248, 0.8447, 0.9176, 0.8194, 0.9258, 0.8194, 0.9326, 0.8194, 0.9319, 0.8194, 0.9248, 0.8183, 0.9261, 0.8183, 0.9194, 0.8183, 0.9194, 0.8183, 0.9261, 0.7962, 0.939, 0.7962, 0.9461, 0.7962, 0.9461, 0.7962, 0.939, 0.7962, 0.9319, 0.7962, 0.939, 0.7962, 0.939, 0.7962, 0.9319, 0.7963, 0.9176, 0.7962, 0.9248, 0.7962, 0.9248, 0.7963, 0.9176, 0.7962, 0.939, 0.7962, 0.9461, 0.7975, 0.9461, 0.7975, 0.939, 0.7962, 0.9319, 0.7962, 0.939, 0.7975, 0.939, 0.7975, 0.9319, 0.7962, 0.9248, 0.7962, 0.9319, 0.7975, 0.9319, 0.7975, 0.9248, 0.7963, 0.9176, 0.7962, 0.9248, 0.7975, 0.9248, 0.7975, 0.9177, 0.8424, 0.9329, 0.8435, 0.9319, 0.8435, 0.9248, 0.8424, 0.9261, 0.8216, 0.9326, 0.8216, 0.9394, 0.8216, 0.939, 0.8216, 0.9319, 0.8448, 0.9319, 0.8448, 0.939, 0.8435, 0.939, 0.8435, 0.9319, 0.7986, 0.9329, 0.7975, 0.9319, 0.7975, 0.939, 0.7986, 0.9396, 0.8424, 0.9396, 0.8435, 0.939, 0.8435, 0.9319, 0.8424, 0.9329, 0.7986, 0.9396, 0.7975, 0.939, 0.7975, 0.9319, 0.7986, 0.9329, 0.8227, 0.9396, 0.8216, 0.939, 0.8216, 0.9319, 0.8227, 0.9329, 0.8183, 0.9396, 0.8183, 0.9329, 0.8194, 0.9319, 0.8194, 0.939, 0.8183, 0.9329, 0.8194, 0.9319, 0.8194, 0.9248, 0.8183, 0.9261, 0.8183, 0.9329, 0.8183, 0.9396, 0.8183, 0.9396, 0.8183, 0.9329, 0.8227, 0.9194, 0.8424, 0.9194, 0.8435, 0.9177, 0.8216, 0.9177, 0.8183, 0.9194, 0.7986, 0.9194, 0.7975, 0.9177, 0.8194, 0.9177, 0.8424, 0.9194, 0.8227, 0.9194, 0.8216, 0.9177, 0.8435, 0.9177, 0.7986, 0.9194, 0.8183, 0.9194, 0.8194, 0.9177, 0.7975, 0.9177, 0.8183, 0.9261, 0.8183, 0.9329, 0.8183, 0.9329, 0.8183, 0.9261, 0.8183, 0.9396, 0.8183, 0.9463, 0.8183, 0.9463, 0.8183, 0.9396, 0.8183, 0.9194, 0.8183, 0.9261, 0.8183, 0.9261, 0.8183, 0.9194, 0.8424, 0.9329, 0.8424, 0.9261, 0.8435, 0.9248, 0.8435, 0.9319, 0.8216, 0.9258, 0.8216, 0.9326, 0.8216, 0.9319, 0.8216, 0.9248, 0.8216, 0.9394, 0.8216, 0.9462, 0.8216, 0.9461, 0.8216, 0.939, 0.8216, 0.9189, 0.8216, 0.9258, 0.8216, 0.9248, 0.8216, 0.9177, 0.7986, 0.9329, 0.7975, 0.9319, 0.7975, 0.9248, 0.7986, 0.9261, 0.8194, 0.9326, 0.8194, 0.9394, 0.8216, 0.9394, 0.8216, 0.9326, 0.8194, 0.9189, 0.8194, 0.9258, 0.8216, 0.9258, 0.8216, 0.9189, 0.8447, 0.9248, 0.8448, 0.9319, 0.8435, 0.9319, 0.8435, 0.9248, 0.8448, 0.939, 0.8448, 0.9461, 0.8435, 0.9461, 0.8435, 0.939, 0.8447, 0.9176, 0.8447, 0.9248, 0.8435, 0.9248, 0.8435, 0.9177, 0.8227, 0.9329, 0.8216, 0.9319, 0.8216, 0.9248, 0.8227, 0.9261, 0.8194, 0.9258, 0.8194, 0.9326, 0.8216, 0.9326, 0.8216, 0.9258, 0.8183, 0.948, 0.8183, 0.9463, 0.8183, 0.9463, 0.8183, 0.948, 0.7986, 0.9261, 0.7975, 0.9248, 0.7975, 0.9319, 0.7986, 0.9329, 0.7986, 0.9396, 0.7975, 0.939, 0.7975, 0.9461, 0.7986, 0.9463, 0.7986, 0.9194, 0.7975, 0.9177, 0.7975, 0.9248, 0.7986, 0.9261, 0.8183, 0.9329, 0.8183, 0.9261, 0.8194, 0.9248, 0.8194, 0.9319, 0.8183, 0.9463, 0.8183, 0.9396, 0.8183, 0.9396, 0.8183, 0.9463, 0.8216, 0.9394, 0.8216, 0.9462, 0.8194, 0.9462, 0.8194, 0.9394, 0.8424, 0.9463, 0.8435, 0.9461, 0.8435, 0.939, 0.8424, 0.9396, 0.8424, 0.948, 0.8435, 0.9479, 0.8435, 0.9461, 0.8424, 0.9463, 0.8424, 0.9396, 0.8424, 0.9329, 0.8435, 0.9319, 0.8435, 0.939, 0.8216, 0.9189, 0.8216, 0.9258, 0.8194, 0.9258, 0.8194, 0.9189, 0.8216, 0.9258, 0.8216, 0.9326, 0.8194, 0.9326, 0.8194, 0.9258, 0.8424, 0.9463, 0.8424, 0.9396, 0.8435, 0.939, 0.8435, 0.9461, 0.8424, 0.948, 0.8424, 0.9463, 0.8435, 0.9461, 0.8435, 0.9479, 0.8424, 0.9261, 0.8435, 0.9248, 0.8435, 0.9177, 0.8424, 0.9194, 0.8424, 0.9261, 0.8424, 0.9194, 0.8435, 0.9177, 0.8435, 0.9248, 0.7986, 0.9463, 0.7975, 0.9461, 0.7975, 0.939, 0.7986, 0.9396, 0.7986, 0.948, 0.7975, 0.9479, 0.7975, 0.9461, 0.7986, 0.9463, 0.7986, 0.9261, 0.7975, 0.9248, 0.7975, 0.9177, 0.7986, 0.9194, 0.8194, 0.9394, 0.8194, 0.9462, 0.8216, 0.9462, 0.8216, 0.9394, 0.8227, 0.9261, 0.8216, 0.9248, 0.8216, 0.9177, 0.8227, 0.9194, 0.8183, 0.9396, 0.8183, 0.9329, 0.8183, 0.9329, 0.8183, 0.9396, 0.8227, 0.9463, 0.8216, 0.9461, 0.8216, 0.939, 0.8227, 0.9396, 0.8227, 0.948, 0.8216, 0.9479, 0.8216, 0.9461, 0.8227, 0.9463, 0.8183, 0.9261, 0.8183, 0.9194, 0.8194, 0.9177, 0.8194, 0.9248, 0.8183, 0.9329, 0.8183, 0.9261, 0.8183, 0.9261, 0.8183, 0.9329, 0.8183, 0.9261, 0.8194, 0.9248, 0.8194, 0.9177, 0.8183, 0.9194, 0.8183, 0.9463, 0.8183, 0.9396, 0.8194, 0.939, 0.8194, 0.9461, 0.8183, 0.948, 0.8183, 0.9463, 0.8194, 0.9461, 0.8194, 0.9479, 0.8227, 0.9261, 0.8227, 0.9194, 0.8216, 0.9177, 0.8216, 0.9248, 0.8227, 0.9463, 0.8227, 0.9396, 0.8216, 0.939, 0.8216, 0.9461, 0.8183, 0.9396, 0.8194, 0.939, 0.8194, 0.9319, 0.8183, 0.9329, 0.9607, 0.9449, 0.9607, 0.9516, 0.9804, 0.9516, 0.9804, 0.9449, 0.8227, 0.948, 0.8227, 0.9463, 0.8216, 0.9461, 0.8216, 0.9479, 0.8183, 0.9463, 0.8194, 0.9461, 0.8194, 0.939, 0.8183, 0.9396, 0.8183, 0.948, 0.8194, 0.9479, 0.8194, 0.9461, 0.8183, 0.9463, 0.8227, 0.9329, 0.8227, 0.9261, 0.8216, 0.9248, 0.8216, 0.9319, 0.8227, 0.9396, 0.8227, 0.9329, 0.8216, 0.9319, 0.8216, 0.939, 0.8424, 0.7056, 0.8424, 0.7123, 0.8227, 0.7123, 0.8227, 0.7056, 0.9563, 0.9314, 0.9563, 0.9381, 0.9366, 0.9381, 0.9366, 0.9314, 0.8227, 0.6922, 0.8227, 0.6989, 0.8424, 0.6989, 0.8424, 0.6922, 0.8227, 0.7056, 0.8227, 0.7123, 0.8424, 0.7123, 0.8424, 0.7056, 0.9607, 0.9314, 0.9607, 0.9381, 0.9804, 0.9381, 0.9804, 0.9314, 0.8183, 0.7056, 0.8183, 0.7123, 0.7986, 0.7123, 0.7986, 0.7056, 0.9563, 0.9449, 0.9563, 0.9516, 0.9366, 0.9516, 0.9366, 0.9449, 0.8183, 0.6922, 0.8183, 0.6989, 0.7986, 0.6989, 0.7986, 0.6922, 0.9804, 0.9449, 0.9804, 0.9516, 0.9607, 0.9516, 0.9607, 0.9449, 0.8424, 0.7162, 0.8424, 0.7229, 0.8227, 0.7229, 0.8227, 0.7162, 0.9804, 0.9314, 0.9804, 0.9381, 0.9607, 0.9381, 0.9607, 0.9314, 0.7986, 0.948, 0.7986, 0.9463, 0.7986, 0.9463, 0.7986, 0.948, 0.7986, 0.9261, 0.7986, 0.9194, 0.7986, 0.9194, 0.7986, 0.9261, 0.7986, 0.9329, 0.7986, 0.9261, 0.7986, 0.9261, 0.7986, 0.9329, 0.8424, 0.9396, 0.8424, 0.9329, 0.8424, 0.9329, 0.8424, 0.9396, 0.7986, 0.9329, 0.7986, 0.9396, 0.7986, 0.9396, 0.7986, 0.9329, 0.8194, 0.9189, 0.8194, 0.9258, 0.8194, 0.9248, 0.8194, 0.9177, 0.7986, 0.9261, 0.7986, 0.9329, 0.7986, 0.9329, 0.7986, 0.9261, 0.7986, 0.9194, 0.7986, 0.9261, 0.7986, 0.9261, 0.7986, 0.9194, 0.8424, 0.9194, 0.8227, 0.9194, 0.8227, 0.9194, 0.8424, 0.9194, 0.8424, 0.9396, 0.8424, 0.9396, 0.8424, 0.9329, 0.8424, 0.9329, 0.7986, 0.9194, 0.8183, 0.9194, 0.8183, 0.9194, 0.7986, 0.9194, 0.8227, 0.9194, 0.8424, 0.9194, 0.8424, 0.9194, 0.8227, 0.9194, 0.8183, 0.9194, 0.7986, 0.9194, 0.7986, 0.9194, 0.8183, 0.9194, 0.8424, 0.948, 0.8424, 0.9463, 0.8424, 0.9463, 0.8424, 0.948, 0.8424, 0.9463, 0.8424, 0.9396, 0.8424, 0.9396, 0.8424, 0.9463, 0.8227, 0.9396, 0.8227, 0.9329, 0.8227, 0.9329, 0.8227, 0.9396, 0.8424, 0.9261, 0.8424, 0.9194, 0.8424, 0.9194, 0.8424, 0.9261, 0.7986, 0.7056, 0.7986, 0.7123, 0.8183, 0.7123, 0.8183, 0.7056, 0.8424, 0.948, 0.8424, 0.948, 0.8424, 0.9463, 0.8424, 0.9463, 0.8424, 0.9463, 0.8424, 0.9463, 0.8424, 0.9396, 0.8424, 0.9396, 0.8424, 0.9261, 0.8424, 0.9261, 0.8424, 0.9194, 0.8424, 0.9194, 0.9366, 0.9449, 0.9366, 0.9516, 0.9563, 0.9516, 0.9563, 0.9449, 0.8227, 0.948, 0.8227, 0.9463, 0.8227, 0.9463, 0.8227, 0.948, 0.8227, 0.9463, 0.8227, 0.9396, 0.8227, 0.9396, 0.8227, 0.9463, 0.8227, 0.9261, 0.8227, 0.9194, 0.8227, 0.9194, 0.8227, 0.9261, 0.7962, 0.9248, 0.7962, 0.9319, 0.7962, 0.9319, 0.7962, 0.9248, 0.7986, 0.9463, 0.7986, 0.948, 0.7986, 0.948, 0.7986, 0.9463, 0.8227, 0.9496, 0.8227, 0.948, 0.8227, 0.948, 0.8227, 0.9496, 0.8424, 0.9496, 0.8424, 0.9496, 0.8424, 0.948, 0.8424, 0.948, 0.8424, 0.9496, 0.8424, 0.948, 0.8424, 0.948, 0.8424, 0.9496, 0.7986, 0.9496, 0.7986, 0.948, 0.7986, 0.948, 0.7986, 0.9496, 0.8471, 0.944, 0.8471, 0.9457, 0.8274, 0.9457, 0.8274, 0.944, 0.8229, 0.944, 0.8229, 0.9457, 0.8032, 0.9457, 0.8032, 0.944, 0.8274, 0.944, 0.8274, 0.9457, 0.8471, 0.9457, 0.8471, 0.944, 0.8183, 0.9496, 0.8194, 0.9496, 0.8194, 0.9479, 0.8183, 0.948, 0.8227, 0.9496, 0.8227, 0.948, 0.8216, 0.9479, 0.8216, 0.9496, 0.8183, 0.9463, 0.8183, 0.948, 0.8183, 0.948, 0.8183, 0.9463, 0.8183, 0.9496, 0.8183, 0.948, 0.8194, 0.9479, 0.8194, 0.9496, 0.8227, 0.9496, 0.8216, 0.9496, 0.8216, 0.9479, 0.8227, 0.948, 0.7986, 0.9496, 0.7975, 0.9496, 0.7975, 0.9479, 0.7986, 0.948, 0.8194, 0.9462, 0.8194, 0.9479, 0.8216, 0.9479, 0.8216, 0.9462, 0.8424, 0.9496, 0.8424, 0.948, 0.8435, 0.9479, 0.8435, 0.9496, 0.8424, 0.9496, 0.8435, 0.9496, 0.8435, 0.9479, 0.8424, 0.948, 0.8183, 0.9496, 0.8183, 0.948, 0.8183, 0.948, 0.8183, 0.9496, 0.7986, 0.9463, 0.7975, 0.9461, 0.7975, 0.9479, 0.7986, 0.948, 0.8448, 0.9461, 0.8448, 0.9479, 0.8435, 0.9479, 0.8435, 0.9461, 0.8216, 0.9462, 0.8216, 0.9479, 0.8216, 0.9479, 0.8216, 0.9461, 0.8216, 0.9462, 0.8216, 0.9479, 0.8194, 0.9479, 0.8194, 0.9462, 0.8032, 0.944, 0.8032, 0.9457, 0.8229, 0.9457, 0.8229, 0.944, 0.7962, 0.9461, 0.7962, 0.9479, 0.7962, 0.9479, 0.7962, 0.9461, 0.8194, 0.9462, 0.8194, 0.9479, 0.8194, 0.9479, 0.8194, 0.9461, 0.7962, 0.9461, 0.7962, 0.9479, 0.7975, 0.9479, 0.7975, 0.9461, 0.8448, 0.9461, 0.8448, 0.9479, 0.8448, 0.9479, 0.8448, 0.9461, 0.8448, 0.9497, 0.8448, 0.9479, 0.8435, 0.9479, 0.8435, 0.9496, 0.8216, 0.9496, 0.8216, 0.9479, 0.8216, 0.9479, 0.8216, 0.9496, 0.8194, 0.9496, 0.8194, 0.9479, 0.8194, 0.9479, 0.8194, 0.9496, 0.8227, 0.9496, 0.8227, 0.9496, 0.8227, 0.948, 0.8227, 0.948, 0.7962, 0.9497, 0.7962, 0.9479, 0.7975, 0.9479, 0.7975, 0.9496, 0.7986, 0.948, 0.7986, 0.9496, 0.7986, 0.9496, 0.7986, 0.948, 0.8448, 0.9479, 0.8448, 0.9497, 0.8448, 0.9497, 0.8448, 0.9479, 0.7962, 0.9479, 0.7962, 0.9497, 0.7975, 0.9496, 0.7975, 0.9479, 0.8194, 0.9479, 0.8194, 0.9496, 0.8194, 0.9496, 0.8194, 0.9479, 0.7962, 0.9479, 0.7962, 0.9497, 0.7962, 0.9497, 0.7962, 0.9479, 0.8032, 0.9457, 0.8032, 0.9473, 0.8229, 0.9473, 0.8229, 0.9457, 0.8216, 0.9479, 0.8216, 0.9496, 0.8194, 0.9496, 0.8194, 0.9479, 0.8216, 0.9479, 0.8216, 0.9496, 0.8216, 0.9496, 0.8216, 0.9479, 0.8448, 0.9479, 0.8448, 0.9497, 0.8435, 0.9496, 0.8435, 0.9479, 0.7986, 0.948, 0.7975, 0.9479, 0.7975, 0.9496, 0.7986, 0.9496, 0.8194, 0.9479, 0.8194, 0.9496, 0.8216, 0.9496, 0.8216, 0.9479, 0.8183, 0.948, 0.8183, 0.9496, 0.8183, 0.9496, 0.8183, 0.948, 0.8274, 0.9457, 0.8274, 0.9473, 0.8471, 0.9473, 0.8471, 0.9457, 0.8229, 0.9457, 0.8229, 0.9473, 0.8032, 0.9473, 0.8032, 0.9457, 0.8471, 0.9457, 0.8471, 0.9473, 0.8274, 0.9473, 0.8274, 0.9457, 0.8032, 0.9473, 0.7986, 0.9496, 0.7975, 0.9496, 0.7962, 0.9497, 0.7962, 0.9497, 0.7975, 0.9496, 0.7986, 0.9496, 0.8032, 0.9473, 0.8183, 0.9496, 0.8183, 0.9496, 0.8194, 0.9496, 0.8194, 0.9496, 0.8216, 0.9496, 0.8216, 0.9496, 0.8227, 0.9496, 0.8274, 0.9473, 0.8424, 0.9496, 0.8424, 0.9496, 0.8435, 0.9496, 0.8448, 0.9497, 0.8448, 0.9497, 0.8435, 0.9496, 0.8424, 0.9496, 0.8471, 0.9473, 0.8227, 0.9496, 0.8227, 0.9496, 0.8216, 0.9496, 0.8216, 0.9496, 0.8194, 0.9496, 0.8194, 0.9496, 0.8183, 0.9496, 0.8229, 0.9473])
me_cube_001.materials.append(mat_material_002)
me_cube_001.update()

# ---- objects
ob_cube_006 = bpy.data.objects.new('Cube.006', me_cube_007)
ob_cube_001 = bpy.data.objects.new('Cube.001', me_cube_001)

# ---- transforms, parenting, visibility, modifiers, constraints
ob_cube_006.location = (17.87, -51.53, -5.195)
ob_cube_006.rotation_euler = (-1.571, -0.0, 0.0)
ob_cube_006.scale = (8.917, 8.917, 8.917)
ob_cube_001.location = (17.87, -51.53, -5.195)
ob_cube_001.rotation_euler = (-1.571, -0.0, 0.0)
ob_cube_001.scale = (8.917, 8.917, 8.917)

# ---- collection membership
col_collection.objects.link(ob_cube_006)
col_collection.objects.link(ob_cube_001)

# ---- scene / render settings (as saved in the file)
scene.frame_start = 1; scene.frame_end = 250; scene.frame_set(1)
scene.render.engine = 'BLENDER_EEVEE_NEXT'
scene.cycles.sampling_pattern = 'TABULATED_SOBOL'
scene.view_settings.view_transform = 'Filmic'
bpy.context.view_layer.update()

# ---- added for rendering (the .blend has no active camera and no usable light): camera, sun
cam_auto = bpy.data.cameras.new('AutoCamera')
cam_auto.lens = 50.0
cam_auto.sensor_width = 36.0
cam_auto.clip_end = 1008.74
ob_auto_camera = bpy.data.objects.new('AutoCamera', cam_auto)
scene.collection.objects.link(ob_auto_camera)
ob_auto_camera.location = (75.3449, -68.9126, 50.7886)
ob_auto_camera.rotation_euler = (1.09748, -7.21219e-08, 0.694738)
scene.camera = ob_auto_camera
light_auto_sun = bpy.data.lights.new('AutoSun', 'SUN')
light_auto_sun.energy = 3.0
light_auto_sun.angle = 0.0523599
ob_auto_sun = bpy.data.objects.new('AutoSun', light_auto_sun)
scene.collection.objects.link(ob_auto_sun)
ob_auto_sun.rotation_euler = (0.872665, 0.174533, 0.523599)
bpy.context.view_layer.update()
